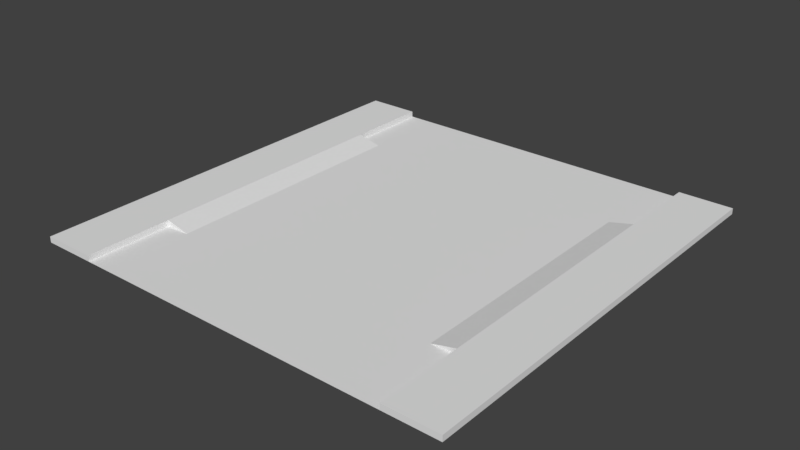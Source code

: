 # Source: i_road.blend  (saved by Blender 2.79.0; exported with 4.5.12 LTS)
import bpy
from mathutils import Matrix  # noqa: F401  (used for matrix-valued properties, if any)

bpy.ops.wm.read_factory_settings(use_empty=True)
scene = bpy.context.scene
scene.name = 'Scene'

# ---- collections
col_collection_1 = bpy.data.collections.new('Collection 1'); scene.collection.children.link(col_collection_1)

# ---- materials (node trees are filled in below, after node groups)
mat_asfalto = bpy.data.materials.new('asfalto')
mat_asfalto.alpha_threshold = 0.0
mat_asfalto.use_transparent_shadow = False
mat_asfalto.roughness = 0.5
mat_marciapiede = bpy.data.materials.new('marciapiede')
mat_marciapiede.alpha_threshold = 0.0
mat_marciapiede.use_transparent_shadow = False
mat_marciapiede.roughness = 0.5

# ---- material node trees

# ---- world
world_world = bpy.data.worlds.new('World'); scene.world = world_world
world_world.color = (0.05088, 0.05088, 0.05088)
world_world.use_sun_shadow = False
world_world.sun_shadow_jitter_overblur = 0.0
world_world.cycles.sampling_method = 'MANUAL'

# ---- meshes
me_cube = bpy.data.meshes.new('Cube')
me_cube.from_pydata([(-2.422, 4.0, -1.338), (-2.422, 19.0, -1.338), (-1.0, 4.0, -1.338), (-1.0, 4.0, -1.0), (-1.0, 19.0, -1.338), (-1.0, 19.0, -1.0), (-18.33, 19.0, -1.338), (-18.33, 4.0, -1.338), (-19.75, 19.0, -1.338), (-19.75, 19.0, -1.0), (-19.75, 4.0, -1.338), (-19.75, 4.0, -1.0)], [], [(1, 4, 2, 0), (1, 5, 4), (4, 5, 3, 2), (2, 3, 0), (5, 1, 0, 3), (7, 10, 8, 6), (7, 11, 10), (10, 11, 9, 8), (8, 9, 6), (11, 7, 6, 9)])
_uv = me_cube.uv_layers.new(name='UVMap')
_uv.uv.foreach_set('vector', [0.213, 0.01923, 0.3434, 0.01923, 0.3434, 0.9808, 0.213, 0.9808, 0.9725, 0.1104, 0.9415, 0.01923, 0.9725, 0.01923, 0.7694, 0.01923, 0.8004, 0.01923, 0.8004, 0.9808, 0.7694, 0.9808, 0.9725, 0.24, 0.9415, 0.24, 0.9725, 0.1488, 0.5289, 0.9808, 0.3985, 0.9808, 0.3985, 0.01923, 0.5289, 0.01923, 0.5839, 0.01923, 0.7144, 0.01923, 0.7144, 0.9808, 0.5839, 0.9808, 0.9415, 0.2784, 0.9725, 0.3696, 0.9415, 0.3696, 0.8864, 0.9808, 0.8554, 0.9808, 0.8554, 0.01923, 0.8864, 0.01923, 0.9725, 0.4991, 0.9415, 0.4991, 0.9725, 0.408, 0.02752, 0.01923, 0.1579, 0.01923, 0.1579, 0.9808, 0.02752, 0.9808])
me_cube.use_remesh_preserve_volume = False
me_cube.use_remesh_preserve_attributes = False
me_cube.use_mirror_vertex_groups = False
me_cube.update()
me_cube_001 = bpy.data.meshes.new('Cube.001')
me_cube_001.from_pydata([(-21.88, -25.0, -0.3378), (-25.0, 0.0, -2.98e-08), (-3.125, 1.907e-06, -1.192e-07), (-21.88, -25.0, -5.96e-08), (-25.0, -25.0, -5.96e-08), (-3.125, 1.907e-06, -0.3378), (-21.88, 9.537e-07, -2.98e-08), (-21.88, 9.537e-07, -0.3378), (-25.0, -25.0, -0.3378), (-25.0, 0.0, -0.3378), (1.907e-06, -25.0, -8.941e-08), (-3.125, -25.0, -8.941e-08), (1.907e-06, -25.0, -0.3378), (-3.125, -25.0, -0.3378), (1.907e-06, 1.907e-06, -1.192e-07), (1.907e-06, 1.907e-06, -0.3378)], [], [(3, 6, 1, 4), (5, 2, 14, 15), (1, 6, 7, 9), (0, 3, 4, 8), (4, 1, 9, 8), (15, 14, 10, 12), (10, 11, 13, 12), (11, 10, 14, 2), (2, 5, 13, 11), (7, 6, 3, 0), (5, 7, 0, 13)])
me_cube_001.polygons.foreach_set('material_index', [1, 1, 1, 1, 1, 1, 1, 1, 1, 1, 0])
_uv = me_cube_001.uv_layers.new(name='UVMap')
_uv.uv.foreach_set('vector', [0.8674, 0.01023, 0.8674, 0.8627, 0.7651, 0.8627, 0.7651, 0.01023, 0.00982, 0.8832, 0.02088, 0.8832, 0.02088, 0.9898, 0.00982, 0.9898, 0.05157, 0.8832, 0.05157, 0.9898, 0.04052, 0.9898, 0.04052, 0.8832, 0.1019, 0.8832, 0.113, 0.8832, 0.113, 0.9898, 0.1019, 0.9898, 0.9791, 0.8627, 0.9791, 0.01023, 0.9902, 0.01023, 0.9902, 0.8627, 0.9288, 0.8627, 0.9177, 0.8627, 0.9177, 0.01023, 0.9288, 0.01023, 0.08227, 0.8832, 0.08227, 0.9898, 0.07121, 0.9898, 0.07121, 0.8832, 0.7455, 0.8627, 0.6432, 0.8627, 0.6432, 0.01023, 0.7455, 0.01023, 0.9484, 0.01023, 0.9595, 0.01023, 0.9595, 0.8627, 0.9484, 0.8627, 0.8981, 0.8627, 0.887, 0.8627, 0.887, 0.01023, 0.8981, 0.01023, 0.6235, 0.8627, 0.00982, 0.8627, 0.00982, 0.01023, 0.6235, 0.01023])
me_cube_001.materials.append(mat_asfalto)
me_cube_001.materials.append(mat_marciapiede)
me_cube_001.use_remesh_preserve_volume = False
me_cube_001.use_remesh_preserve_attributes = False
me_cube_001.use_mirror_vertex_groups = False
me_cube_001.update()

# ---- objects
ob_cube = bpy.data.objects.new('Cube', me_cube)
ob_cube_001 = bpy.data.objects.new('Cube.001', me_cube_001)

# ---- transforms, parenting, visibility, modifiers, constraints
ob_cube.location = (-2.125, -24.0, 1.0)
ob_cube.lineart.crease_threshold = 0.0
ob_cube_001.location = (0.0, 0.0, 0.0)
ob_cube_001.lineart.crease_threshold = 0.0

# ---- collection membership
col_collection_1.objects.link(ob_cube)
col_collection_1.objects.link(ob_cube_001)

# ---- scene / render settings (as saved in the file)
scene.frame_start = 1; scene.frame_end = 250; scene.frame_set(1)
scene.render.engine = 'BLENDER_EEVEE_NEXT'
scene.render.resolution_percentage = 50
scene.render.dither_intensity = 0.0
scene.cycles.use_denoising = False
scene.cycles.samples = 128
scene.cycles.sampling_pattern = 'TABULATED_SOBOL'
scene.cycles.use_adaptive_sampling = False
scene.cycles.use_light_tree = False
scene.cycles.blur_glossy = 0.0
scene.cycles.sample_clamp_indirect = 0.0
scene.view_settings.view_transform = 'Standard'
bpy.context.view_layer.update()

# ---- added for rendering (the .blend has no active camera and no usable light): camera, sun
cam_auto = bpy.data.cameras.new('AutoCamera')
cam_auto.lens = 50.0
cam_auto.sensor_width = 36.0
cam_auto.clip_end = 1000.0
ob_auto_camera = bpy.data.objects.new('AutoCamera', cam_auto)
scene.collection.objects.link(ob_auto_camera)
ob_auto_camera.location = (20.2131, -51.7558, 26.0016)
ob_auto_camera.rotation_euler = (1.09748, -7.21219e-08, 0.694738)
scene.camera = ob_auto_camera
light_auto_sun = bpy.data.lights.new('AutoSun', 'SUN')
light_auto_sun.energy = 3.0
light_auto_sun.angle = 0.0523599
ob_auto_sun = bpy.data.objects.new('AutoSun', light_auto_sun)
scene.collection.objects.link(ob_auto_sun)
ob_auto_sun.rotation_euler = (0.872665, 0.174533, 0.523599)
bpy.context.view_layer.update()
